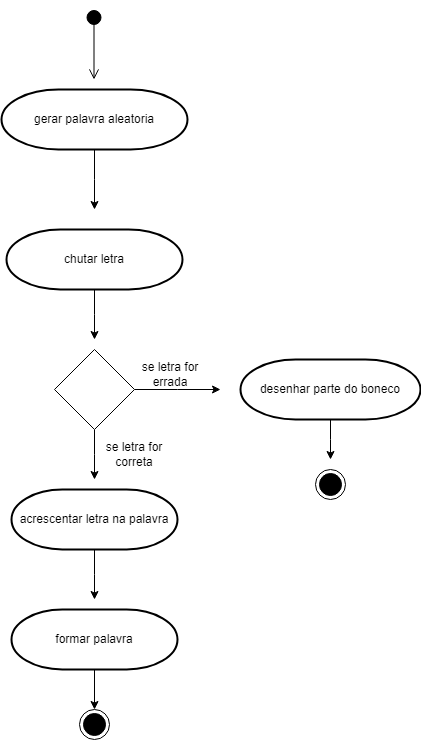

The diagram above was exported from draw.io. Its source (the exported page's mxGraphModel, read from the mxfile embedded in the PNG):
<mxGraphModel dx="1886" dy="838" grid="1" gridSize="10" guides="1" tooltips="1" connect="1" arrows="1" fold="1" page="1" pageScale="1" pageWidth="827" pageHeight="1169" math="0" shadow="0">
  <root>
    <mxCell id="0" />
    <mxCell id="1" parent="0" />
    <mxCell id="QfQ2JRLDZcUoV51GHdtM-7" style="edgeStyle=orthogonalEdgeStyle;rounded=0;orthogonalLoop=1;jettySize=auto;html=1;" edge="1" parent="1" source="QfQ2JRLDZcUoV51GHdtM-1">
      <mxGeometry relative="1" as="geometry">
        <mxPoint x="500" y="390" as="targetPoint" />
      </mxGeometry>
    </mxCell>
    <mxCell id="QfQ2JRLDZcUoV51GHdtM-11" style="edgeStyle=orthogonalEdgeStyle;rounded=0;orthogonalLoop=1;jettySize=auto;html=1;" edge="1" parent="1" source="QfQ2JRLDZcUoV51GHdtM-1">
      <mxGeometry relative="1" as="geometry">
        <mxPoint x="374" y="480" as="targetPoint" />
      </mxGeometry>
    </mxCell>
    <mxCell id="QfQ2JRLDZcUoV51GHdtM-1" value="" style="rhombus;whiteSpace=wrap;html=1;" vertex="1" parent="1">
      <mxGeometry x="334" y="350" width="80" height="80" as="geometry" />
    </mxCell>
    <mxCell id="QfQ2JRLDZcUoV51GHdtM-23" style="edgeStyle=orthogonalEdgeStyle;rounded=0;orthogonalLoop=1;jettySize=auto;html=1;entryX=0.5;entryY=0;entryDx=0;entryDy=0;" edge="1" parent="1" source="QfQ2JRLDZcUoV51GHdtM-2" target="QfQ2JRLDZcUoV51GHdtM-21">
      <mxGeometry relative="1" as="geometry" />
    </mxCell>
    <mxCell id="QfQ2JRLDZcUoV51GHdtM-2" value="formar palavra" style="strokeWidth=2;html=1;shape=mxgraph.flowchart.terminator;whiteSpace=wrap;" vertex="1" parent="1">
      <mxGeometry x="291" y="610" width="166" height="60" as="geometry" />
    </mxCell>
    <mxCell id="QfQ2JRLDZcUoV51GHdtM-12" style="edgeStyle=orthogonalEdgeStyle;rounded=0;orthogonalLoop=1;jettySize=auto;html=1;" edge="1" parent="1" source="QfQ2JRLDZcUoV51GHdtM-3">
      <mxGeometry relative="1" as="geometry">
        <mxPoint x="374" y="600" as="targetPoint" />
      </mxGeometry>
    </mxCell>
    <mxCell id="QfQ2JRLDZcUoV51GHdtM-3" value="acrescentar letra na palavra" style="strokeWidth=2;html=1;shape=mxgraph.flowchart.terminator;whiteSpace=wrap;" vertex="1" parent="1">
      <mxGeometry x="291" y="490" width="166" height="60" as="geometry" />
    </mxCell>
    <mxCell id="QfQ2JRLDZcUoV51GHdtM-10" style="edgeStyle=orthogonalEdgeStyle;rounded=0;orthogonalLoop=1;jettySize=auto;html=1;" edge="1" parent="1" source="QfQ2JRLDZcUoV51GHdtM-4">
      <mxGeometry relative="1" as="geometry">
        <mxPoint x="374" y="210" as="targetPoint" />
      </mxGeometry>
    </mxCell>
    <mxCell id="QfQ2JRLDZcUoV51GHdtM-4" value="gerar palavra aleatoria" style="strokeWidth=2;html=1;shape=mxgraph.flowchart.terminator;whiteSpace=wrap;" vertex="1" parent="1">
      <mxGeometry x="281" y="90" width="186" height="60" as="geometry" />
    </mxCell>
    <mxCell id="QfQ2JRLDZcUoV51GHdtM-9" style="edgeStyle=orthogonalEdgeStyle;rounded=0;orthogonalLoop=1;jettySize=auto;html=1;" edge="1" parent="1" source="QfQ2JRLDZcUoV51GHdtM-5">
      <mxGeometry relative="1" as="geometry">
        <mxPoint x="374" y="340" as="targetPoint" />
      </mxGeometry>
    </mxCell>
    <mxCell id="QfQ2JRLDZcUoV51GHdtM-5" value="chutar letra" style="strokeWidth=2;html=1;shape=mxgraph.flowchart.terminator;whiteSpace=wrap;" vertex="1" parent="1">
      <mxGeometry x="286" y="230" width="176" height="60" as="geometry" />
    </mxCell>
    <mxCell id="QfQ2JRLDZcUoV51GHdtM-22" style="edgeStyle=orthogonalEdgeStyle;rounded=0;orthogonalLoop=1;jettySize=auto;html=1;" edge="1" parent="1" source="QfQ2JRLDZcUoV51GHdtM-6">
      <mxGeometry relative="1" as="geometry">
        <mxPoint x="610" y="460" as="targetPoint" />
      </mxGeometry>
    </mxCell>
    <mxCell id="QfQ2JRLDZcUoV51GHdtM-6" value="desenhar parte do boneco" style="strokeWidth=2;html=1;shape=mxgraph.flowchart.terminator;whiteSpace=wrap;" vertex="1" parent="1">
      <mxGeometry x="520" y="360" width="180" height="60" as="geometry" />
    </mxCell>
    <mxCell id="QfQ2JRLDZcUoV51GHdtM-16" value="" style="ellipse;html=1;shape=endState;fillColor=#000000;strokeColor=#000000;" vertex="1" parent="1">
      <mxGeometry x="595" y="470" width="30" height="30" as="geometry" />
    </mxCell>
    <mxCell id="QfQ2JRLDZcUoV51GHdtM-17" value="" style="html=1;verticalAlign=bottom;startArrow=circle;startFill=1;endArrow=open;startSize=6;endSize=8;curved=0;rounded=0;" edge="1" parent="1">
      <mxGeometry width="80" relative="1" as="geometry">
        <mxPoint x="373.5" y="10" as="sourcePoint" />
        <mxPoint x="373.5" y="80" as="targetPoint" />
        <Array as="points" />
      </mxGeometry>
    </mxCell>
    <mxCell id="QfQ2JRLDZcUoV51GHdtM-18" value="se letra for errada" style="text;html=1;strokeColor=none;fillColor=none;align=center;verticalAlign=middle;whiteSpace=wrap;rounded=0;" vertex="1" parent="1">
      <mxGeometry x="420" y="360" width="60" height="30" as="geometry" />
    </mxCell>
    <mxCell id="QfQ2JRLDZcUoV51GHdtM-19" value="se letra for correta" style="text;html=1;strokeColor=none;fillColor=none;align=center;verticalAlign=middle;whiteSpace=wrap;rounded=0;" vertex="1" parent="1">
      <mxGeometry x="384" y="440" width="60" height="30" as="geometry" />
    </mxCell>
    <mxCell id="QfQ2JRLDZcUoV51GHdtM-21" value="" style="ellipse;html=1;shape=endState;fillColor=#000000;strokeColor=#000000;" vertex="1" parent="1">
      <mxGeometry x="359" y="710" width="30" height="30" as="geometry" />
    </mxCell>
  </root>
</mxGraphModel>